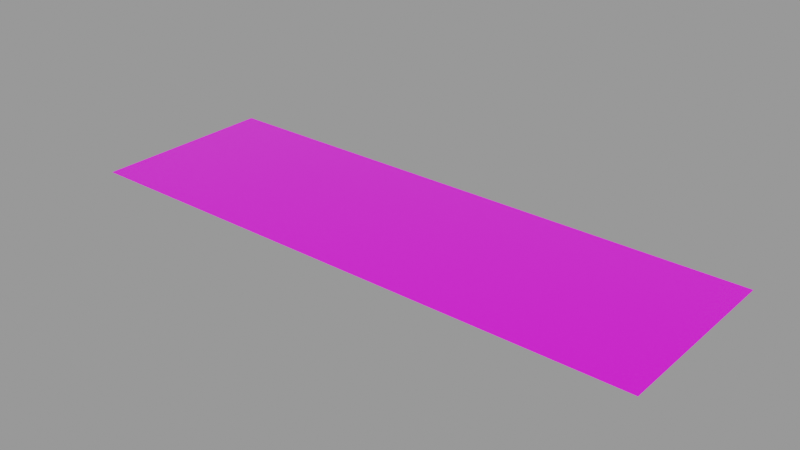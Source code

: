 # Source: decal.blend  (saved by Blender 4.2.66; exported with 4.5.12 LTS)
import bpy
from mathutils import Matrix  # noqa: F401  (used for matrix-valued properties, if any)

bpy.ops.wm.read_factory_settings(use_empty=True)
scene = bpy.context.scene
scene.name = 'Decal Asset'

# ---- images (referenced by path relative to the original .blend; pixels are not part of the script)
import os
ASSET_DIR = os.environ.get("B2B_ASSET_DIR", "")  # directory of the original .blend (textures are referenced by path, not embedded)
HERE = os.path.dirname(os.path.abspath(__file__))  # packed textures are extracted next to this script under _unpacked/

def load_image(name, relpath, width, height, colorspace="sRGB"):
    """Load a texture the original file referenced (path relative to the .blend, or extracted next to this script)."""
    p = next((c for c in (os.path.join(HERE, relpath), os.path.join(ASSET_DIR, relpath)) if relpath and os.path.exists(c)), "")
    if p:
        img = bpy.data.images.load(p, check_existing=True)
        img.name = name
    else:  # same state as the original file: an image datablock whose file is absent (Cycles renders it pink)
        img = bpy.data.images.new(name, width, height)
        img.source = "FILE"
        img.filepath = "//" + (relpath or name)
    img.colorspace_settings.name = colorspace
    return img
img_masks_library_decal = load_image('masks.LIBRARY_DECAL', 'masks.png', 1024, 1024, 'Non-Color')
img_emission_library_decal = load_image('emission.LIBRARY_DECAL', 'emission.png', 1024, 1024, 'sRGB')
img_color_library_decal = load_image('color.LIBRARY_DECAL', 'color.png', 1024, 1024, 'sRGB')

# ---- materials (node trees are filled in below, after node groups)
mat_library_decal = bpy.data.materials.new('LIBRARY_DECAL')
mat_library_decal.surface_render_method = 'BLENDED'
mat_library_decal.blend_method = 'BLEND'
mat_library_decal.alpha_threshold = 0.0
mat_library_decal.use_backface_culling = True
mat_library_decal.preview_render_type = 'FLAT'
mat_library_decal.roughness = 0.5

# ---- node groups
ng_info_decal_group = bpy.data.node_groups.new('info.decal_group', 'ShaderNodeTree')
_s = ng_info_decal_group.interface.new_socket(name='Shader', in_out='OUTPUT', socket_type='NodeSocketShader')
ng_info_decal_group.interface.new_panel('Decal Maps')
_s = ng_info_decal_group.interface.new_socket(name='Masks Map', in_out='INPUT', socket_type='NodeSocketColor')
_s = ng_info_decal_group.interface.new_socket(name='Emission Map', in_out='INPUT', socket_type='NodeSocketColor')
ng_info_decal_group.interface.new_panel('Decal Props')
_s = ng_info_decal_group.interface.new_socket(name='Invert', in_out='INPUT', socket_type='NodeSocketFloat')
_s.subtype = 'FACTOR'
_s.default_value = 1.0
_s.min_value = 0.0
_s.max_value = 1.0
_s = ng_info_decal_group.interface.new_socket(name='Emission Multiplier', in_out='INPUT', socket_type='NodeSocketFloat')
_s.min_value = 0.0
ng_info_decal_group.interface.new_panel('Base')
_s = ng_info_decal_group.interface.new_socket(name='Base Color', in_out='INPUT', socket_type='NodeSocketColor')
_s.default_value = (0.5793, 0.5793, 0.5793, 1.0)
_s = ng_info_decal_group.interface.new_socket(name='Metallic', in_out='INPUT', socket_type='NodeSocketFloat')
_s.subtype = 'FACTOR'
_s.min_value = 0.0
_s.max_value = 1.0
_s = ng_info_decal_group.interface.new_socket(name='Roughness', in_out='INPUT', socket_type='NodeSocketFloat')
_s.subtype = 'FACTOR'
_s.default_value = 0.2
_s.min_value = 0.0
_s.max_value = 1.0
_s = ng_info_decal_group.interface.new_socket(name='IOR', in_out='INPUT', socket_type='NodeSocketFloat')
_s.min_value = 0.0
_s.max_value = 1000.0
_s = ng_info_decal_group.interface.new_socket(name='Alpha', in_out='INPUT', socket_type='NodeSocketFloat')
_s.default_value = 1.0
_s.min_value = 0.0
_s.max_value = 1.0
_s = ng_info_decal_group.interface.new_socket(name='Normal', in_out='INPUT', socket_type='NodeSocketVector')
_s.min_value = -1.0
_s.max_value = 1.0
_s.hide_value = True
ng_info_decal_group.interface.new_panel('Emission')
_s = ng_info_decal_group.interface.new_socket(name='Emission Color', in_out='INPUT', socket_type='NodeSocketColor')
_s = ng_info_decal_group.interface.new_socket(name='Emission Strength', in_out='INPUT', socket_type='NodeSocketFloat')
_s.default_value = 1.0
_s.min_value = 0.0
_s.max_value = 1e+06
ng_info_decal_group.interface.new_panel('Subsurface')
_s = ng_info_decal_group.interface.new_socket(name='Subsurface Weight', in_out='INPUT', socket_type='NodeSocketFloat')
_s.subtype = 'FACTOR'
_s.default_value = 1.0
_s.min_value = 0.0
_s.max_value = 1.0
_s = ng_info_decal_group.interface.new_socket(name='Subsurface Radius', in_out='INPUT', socket_type='NodeSocketVector')
_s.default_value = (1.0, 0.2, 0.1)
_s.min_value = 0.0
_s.max_value = 100.0
_s = ng_info_decal_group.interface.new_socket(name='Subsurface Scale', in_out='INPUT', socket_type='NodeSocketFloat')
_s.subtype = 'DISTANCE'
_s.min_value = 0.0
_s.max_value = 10.0
_s = ng_info_decal_group.interface.new_socket(name='Subsurface IOR', in_out='INPUT', socket_type='NodeSocketFloat')
_s.subtype = 'FACTOR'
_s.default_value = 1.4
_s.min_value = 1.01
_s.max_value = 3.8
_s = ng_info_decal_group.interface.new_socket(name='Subsurface Anisotropy', in_out='INPUT', socket_type='NodeSocketFloat')
_s.subtype = 'FACTOR'
_s.min_value = 0.0
_s.max_value = 1.0
ng_info_decal_group.interface.new_panel('Specular')
_s = ng_info_decal_group.interface.new_socket(name='Specular IOR Level', in_out='INPUT', socket_type='NodeSocketFloat')
_s.subtype = 'FACTOR'
_s.default_value = 0.5
_s.min_value = 0.0
_s.max_value = 1.0
_s = ng_info_decal_group.interface.new_socket(name='Specular Tint', in_out='INPUT', socket_type='NodeSocketColor')
_s.default_value = (1.0, 1.0, 1.0, 1.0)
_s = ng_info_decal_group.interface.new_socket(name='Anisotropic', in_out='INPUT', socket_type='NodeSocketFloat')
_s.subtype = 'FACTOR'
_s.min_value = 0.0
_s.max_value = 1.0
_s = ng_info_decal_group.interface.new_socket(name='Anisotropic Rotation', in_out='INPUT', socket_type='NodeSocketFloat')
_s.subtype = 'FACTOR'
_s.min_value = 0.0
_s.max_value = 1.0
_s = ng_info_decal_group.interface.new_socket(name='Tangent', in_out='INPUT', socket_type='NodeSocketVector')
_s.hide_value = True
ng_info_decal_group.interface.new_panel('Transmission')
_s = ng_info_decal_group.interface.new_socket(name='Transmission Weight', in_out='INPUT', socket_type='NodeSocketFloat')
_s.subtype = 'FACTOR'
_s.min_value = 0.0
_s.max_value = 1.0
ng_info_decal_group.interface.new_panel('Coat')
_s = ng_info_decal_group.interface.new_socket(name='Coat Weight', in_out='INPUT', socket_type='NodeSocketFloat')
_s.subtype = 'FACTOR'
_s.min_value = 0.0
_s.max_value = 1.0
_s = ng_info_decal_group.interface.new_socket(name='Coat Roughness', in_out='INPUT', socket_type='NodeSocketFloat')
_s.subtype = 'FACTOR'
_s.default_value = 0.03
_s.min_value = 0.0
_s.max_value = 1.0
_s = ng_info_decal_group.interface.new_socket(name='Coat IOR', in_out='INPUT', socket_type='NodeSocketFloat')
_s.default_value = 1.2
_s.min_value = 1.0
_s.max_value = 4.0
_s = ng_info_decal_group.interface.new_socket(name='Coat Tint', in_out='INPUT', socket_type='NodeSocketColor')
_s.default_value = (1.0, 1.0, 1.0, 1.0)
_s = ng_info_decal_group.interface.new_socket(name='Coat Normal', in_out='INPUT', socket_type='NodeSocketVector')
_s.hide_value = True
ng_info_decal_group.interface.new_panel('Sheen')
_s = ng_info_decal_group.interface.new_socket(name='Sheen Weight', in_out='INPUT', socket_type='NodeSocketFloat')
_s.subtype = 'FACTOR'
_s.min_value = 0.0
_s.max_value = 1.0
_s = ng_info_decal_group.interface.new_socket(name='Sheen Roughness', in_out='INPUT', socket_type='NodeSocketFloat')
_s.subtype = 'FACTOR'
_s.default_value = 0.5
_s.min_value = 0.0
_s.max_value = 1.0
_s = ng_info_decal_group.interface.new_socket(name='Sheen Tint', in_out='INPUT', socket_type='NodeSocketColor')
_s.default_value = (0.2, 0.2, 0.2, 1.0)
ng_info_decal_group.interface.new_panel('Thin Film')
_s = ng_info_decal_group.interface.new_socket(name='Thin Film Thickness', in_out='INPUT', socket_type='NodeSocketFloat')
_s.subtype = 'WAVELENGTH'
_s.min_value = 0.0
_s.max_value = 1e+05
_s = ng_info_decal_group.interface.new_socket(name='Thin Film IOR', in_out='INPUT', socket_type='NodeSocketFloat')
_s.default_value = 1.33
_s.min_value = 1.0
_s.max_value = 1000.0
_N = ng_info_decal_group.nodes; _L = ng_info_decal_group.links
n0 = _N.new('NodeGroupOutput'); n0.name = 'Group Output'; n0.location = (1356, 84)
n1 = _N.new('ShaderNodeVectorMath'); n1.name = 'Vector Math.006'; n1.location = (423, -100)
n1.hide = True
n2 = _N.new('ShaderNodeVectorMath'); n2.name = 'Vector Math.007'; n2.location = (592, -100)
n2.width = 136
n2.hide = True
n2.operation = 'NORMALIZE'
n3 = _N.new('ShaderNodeVectorMath'); n3.name = 'Vector Math.004'; n3.location = (227, -108)
n3.hide = True
n3.operation = 'SUBTRACT'
n4 = _N.new('ShaderNodeNormalMap'); n4.name = 'Normal Map.001'; n4.location = (53, -135)
n4.hide = True
n5 = _N.new('ShaderNodeMix'); n5.name = 'Mix'; n5.location = (-132, -233)
n5.hide = True
n5.data_type = 'RGBA'
n5.blend_type = 'MULTIPLY'
n5.inputs[0].default_value = 1.0
n6 = _N.new('ShaderNodeMix'); n6.name = 'Mix.001'; n6.location = (-127, -178)
n6.hide = True
n6.data_type = 'RGBA'
n6.blend_type = 'MULTIPLY'
n6.inputs[0].default_value = 1.0
n7 = _N.new('ShaderNodeMix'); n7.name = 'Mix.002'; n7.location = (53, -201)
n7.hide = True
n7.data_type = 'RGBA'
n7.blend_type = 'ADD'
n7.inputs[0].default_value = 1.0
n8 = _N.new('ShaderNodeInvert'); n8.name = 'Invert.001'; n8.location = (-129, 1)
n8.hide = True
n9 = _N.new('ShaderNodeSeparateColor'); n9.name = 'Separate RGB'; n9.location = (-535, -66)
n9.hide = True
n10 = _N.new('ShaderNodeMath'); n10.name = 'Math'; n10.location = (-288, -61)
n10.hide = True
n10.operation = 'MULTIPLY'
n10.use_clamp = True
n10.inputs[2].default_value = 0.0
n11 = _N.new('NodeGroupInput'); n11.name = 'Group Input'; n11.location = (-901, -40)
n11.width = 208
n12 = _N.new('ShaderNodeBsdfPrincipled'); n12.name = 'Principled BSDF'; n12.location = (878, 89)
n12.width = 196
n12.distribution = 'GGX'
n12.subsurface_method = 'RANDOM_WALK_SKIN'
n12.inputs[28].default_value = 1.0
_L.new(n11.outputs[4], n8.inputs[1])
_L.new(n11.outputs[2], n8.inputs[0])
_L.new(n11.outputs[0], n9.inputs[0])
_L.new(n9.outputs[0], n10.inputs[0])
_L.new(n11.outputs[8], n10.inputs[1])
_L.new(n3.outputs[0], n1.inputs[1])
_L.new(n1.outputs[0], n2.inputs[0])
_L.new(n4.outputs[0], n3.inputs[1])
_L.new(n11.outputs[9], n3.inputs[0])
_L.new(n4.outputs[0], n1.inputs[0])
_L.new(n11.outputs[3], n6.inputs[7])
_L.new(n11.outputs[1], n6.inputs[6])
_L.new(n11.outputs[10], n5.inputs[6])
_L.new(n11.outputs[11], n5.inputs[7])
_L.new(n12.outputs[0], n0.inputs[0])
_L.new(n11.outputs[5], n12.inputs[1])
_L.new(n11.outputs[6], n12.inputs[2])
_L.new(n11.outputs[7], n12.inputs[3])
_L.new(n7.outputs[2], n12.inputs[27])
_L.new(n10.outputs[0], n12.inputs[4])
_L.new(n2.outputs[0], n12.inputs[5])
_L.new(n8.outputs[0], n12.inputs[0])
_L.new(n11.outputs[12], n12.inputs[8])
_L.new(n11.outputs[13], n12.inputs[9])
_L.new(n11.outputs[14], n12.inputs[10])
_L.new(n11.outputs[15], n12.inputs[11])
_L.new(n11.outputs[16], n12.inputs[12])
_L.new(n11.outputs[17], n12.inputs[13])
_L.new(n11.outputs[18], n12.inputs[14])
_L.new(n11.outputs[19], n12.inputs[15])
_L.new(n11.outputs[20], n12.inputs[16])
_L.new(n11.outputs[21], n12.inputs[17])
_L.new(n11.outputs[22], n12.inputs[18])
_L.new(n11.outputs[23], n12.inputs[19])
_L.new(n11.outputs[24], n12.inputs[20])
_L.new(n11.outputs[25], n12.inputs[21])
_L.new(n11.outputs[26], n12.inputs[22])
_L.new(n11.outputs[27], n12.inputs[23])
_L.new(n11.outputs[28], n12.inputs[24])
_L.new(n11.outputs[29], n12.inputs[25])
_L.new(n11.outputs[30], n12.inputs[26])
_L.new(n6.outputs[2], n7.inputs[6])
_L.new(n5.outputs[2], n7.inputs[7])
_L.new(n11.outputs[31], n12.inputs[29])
_L.new(n11.outputs[32], n12.inputs[30])
n0.is_active_output = True

# ---- material node trees
mat_library_decal.use_nodes = True; mat_library_decal.node_tree.nodes.clear()
_N = mat_library_decal.node_tree.nodes; _L = mat_library_decal.node_tree.links
n0 = _N.new('ShaderNodeTexImage'); n0.name = 'masks.LIBRARY_DECAL'; n0.location = (-260, 195)
n0.label = 'MASKS'
n0.width = 301
n0.hide = True
n0.image = img_masks_library_decal
n0.interpolation = 'Closest'
n1 = _N.new('ShaderNodeTexImage'); n1.name = 'emission.LIBRARY_DECAL'; n1.location = (-261, 137)
n1.label = 'EMISSION'
n1.width = 301
n1.hide = True
n1.image = img_emission_library_decal
n2 = _N.new('ShaderNodeNormalMap'); n2.name = 'Detail Normal'; n2.location = (-107, -56)
n2.label = 'DETAIL NORMAL'
n2.hide = True
n3 = _N.new('ShaderNodeTexImage'); n3.name = 'color.LIBRARY_DECAL'; n3.location = (-257, 80)
n3.label = 'COLOR'
n3.width = 295
n3.hide = True
n3.image = img_color_library_decal
n3.interpolation = 'Closest'
n4 = _N.new('ShaderNodeOutputMaterial'); n4.name = 'Material Output'; n4.location = (719, 259)
n5 = _N.new('ShaderNodeGroup'); n5.name = 'info.LIBRARY_DECAL'; n5.location = (220, 243)
n5.label = 'Info Decal Group'
n5.width = 302
n5.node_tree = ng_info_decal_group
n5.inputs[2].default_value = 0.0
n5.inputs[3].default_value = 0.0
n5.inputs[5].default_value = 0.0
n5.inputs[6].default_value = 0.25
n5.inputs[7].default_value = 1.45
n5.inputs[8].default_value = 1.0
n5.inputs[10].default_value = (0.0, 0.0, 0.0, 1.0)
n5.inputs[11].default_value = 1.0
n5.inputs[12].default_value = 1.0
n5.inputs[13].default_value = (1.0, 0.2, 0.1)
n5.inputs[14].default_value = 0.0
n5.inputs[15].default_value = 1.4
n5.inputs[16].default_value = 0.0
n5.inputs[17].default_value = 0.5
n5.inputs[18].default_value = (1.0, 1.0, 1.0, 1.0)
n5.inputs[19].default_value = 0.0
n5.inputs[20].default_value = 0.0
n5.inputs[21].default_value = (0.0, 0.0, 0.0)
n5.inputs[22].default_value = 0.0
n5.inputs[23].default_value = 0.0
n5.inputs[24].default_value = 0.03
n5.inputs[25].default_value = 1.2
n5.inputs[26].default_value = (1.0, 1.0, 1.0, 1.0)
n5.inputs[27].default_value = (0.0, 0.0, 0.0)
n5.inputs[28].default_value = 0.0
n5.inputs[29].default_value = 0.5
n5.inputs[30].default_value = (0.2, 0.2, 0.2, 1.0)
n5.inputs[31].default_value = 0.0
n5.inputs[32].default_value = 1.33
_L.new(n0.outputs[0], n5.inputs[0])
_L.new(n5.outputs[0], n4.inputs[0])
_L.new(n3.outputs[0], n5.inputs[4])
_L.new(n1.outputs[0], n5.inputs[1])
_L.new(n2.outputs[0], n5.inputs[9])
n4.is_active_output = True

# ---- meshes
me_library_decal = bpy.data.meshes.new('LIBRARY_DECAL')
me_library_decal.from_pydata([(-0.932, -0.3005, 0.0), (0.932, -0.3005, 0.0), (-0.932, 0.3005, 0.0), (0.932, 0.3005, 0.0)], [], [(0, 1, 3, 2)])
_uv = me_library_decal.uv_layers.new(name='UVMap')
_uv.uv.foreach_set('vector', [0.0, 0.0, 1.0, 0.0, 1.0, 1.0, 0.0, 1.0])
me_library_decal.materials.append(mat_library_decal)
me_library_decal.use_remesh_fix_poles = True
me_library_decal.use_remesh_preserve_attributes = False
me_library_decal.use_mirror_vertex_groups = False
me_library_decal.update()

# ---- objects
ob_library_decal = bpy.data.objects.new('LIBRARY_DECAL', me_library_decal)

# ---- transforms, parenting, visibility, modifiers, constraints
ob_library_decal.location = (0.0, 0.0, 0.0)
ob_library_decal.visible_diffuse = False
ob_library_decal.visible_shadow = False
ob_library_decal.lineart.crease_threshold = 0.0
_m = ob_library_decal.modifiers.new('Displace', 'DISPLACE')
_m.mid_level = 0.9999
_m = ob_library_decal.modifiers.new('NormalTransfer', 'DATA_TRANSFER')
_m.use_loop_data = True
_m.data_types_loops = {'CUSTOM_NORMAL'}
_m.loop_mapping = 'POLYINTERP_LNORPROJ'

# ---- collection membership
scene.collection.objects.link(ob_library_decal)

# ---- scene / render settings (as saved in the file)
scene.frame_start = 1; scene.frame_end = 250; scene.frame_set(1)
scene.render.engine = 'BLENDER_EEVEE_NEXT'
scene.render.image_settings.exr_codec = 'NONE'
scene.render.simplify_subdivision_render = 0
scene.render.simplify_child_particles_render = 0.0
scene.eevee.use_volume_custom_range = False
scene.eevee.use_shadows = False
scene.view_settings.view_transform = 'Filmic'
bpy.context.view_layer.update()

# ---- added for rendering (the .blend has no active camera and no usable light): camera, sun + grey world if the file has none
cam_auto = bpy.data.cameras.new('AutoCamera')
cam_auto.lens = 50.0
cam_auto.sensor_width = 36.0
cam_auto.clip_end = 1000.0
ob_auto_camera = bpy.data.objects.new('AutoCamera', cam_auto)
scene.collection.objects.link(ob_auto_camera)
ob_auto_camera.location = (1.81205, -2.17446, 1.44974)
ob_auto_camera.rotation_euler = (1.09748, -7.21219e-08, 0.694738)
scene.camera = ob_auto_camera
light_auto_sun = bpy.data.lights.new('AutoSun', 'SUN')
light_auto_sun.energy = 3.0
light_auto_sun.angle = 0.0523599
ob_auto_sun = bpy.data.objects.new('AutoSun', light_auto_sun)
scene.collection.objects.link(ob_auto_sun)
ob_auto_sun.rotation_euler = (0.872665, 0.174533, 0.523599)
if scene.world is None:
    world_auto = bpy.data.worlds.new('AutoWorld')
    world_auto.color = (0.3, 0.3, 0.3)
    scene.world = world_auto
bpy.context.view_layer.update()
